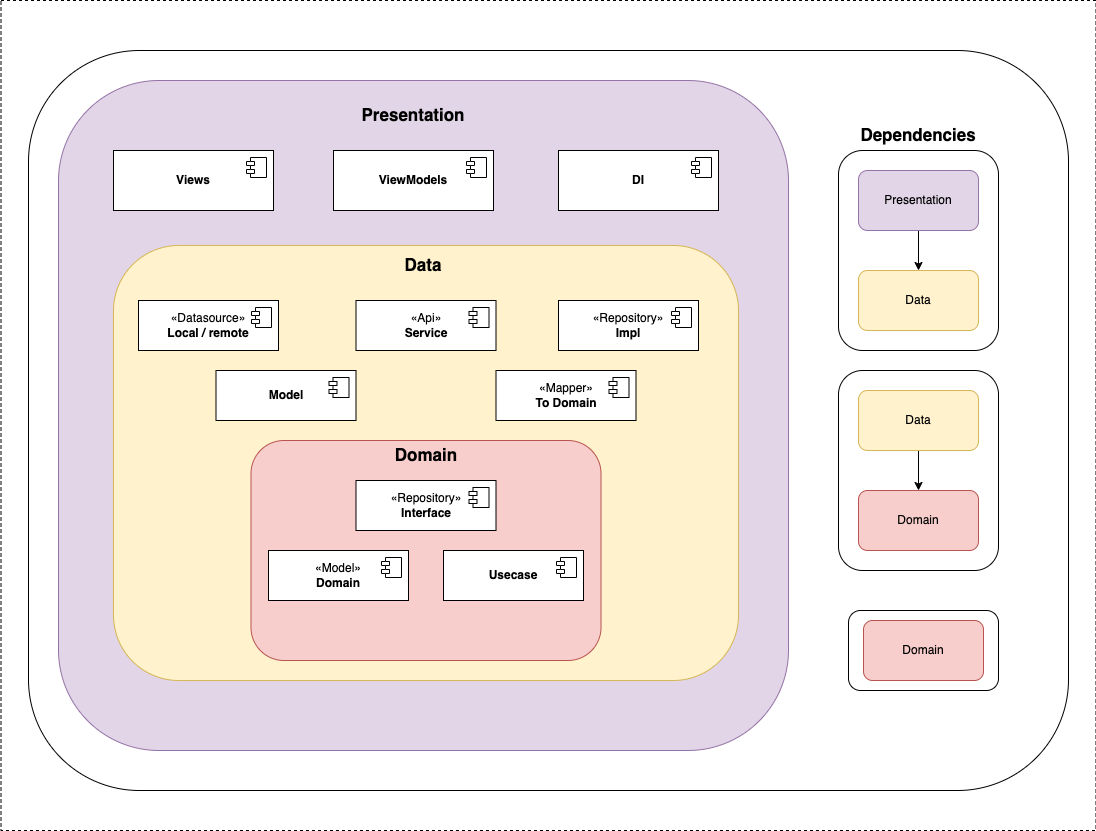

The diagram above was exported from draw.io. Its source (the exported page's mxGraphModel, read from the mxfile embedded in the PNG):
<mxGraphModel dx="2074" dy="1081" grid="1" gridSize="10" guides="1" tooltips="1" connect="1" arrows="1" fold="1" page="1" pageScale="1" pageWidth="850" pageHeight="1100" math="0" shadow="0">
  <root>
    <mxCell id="0" />
    <mxCell id="1" parent="0" />
    <mxCell id="kt1jKGBQUiWGiP4k1NDH-44" value="" style="rounded=0;whiteSpace=wrap;html=1;dashed=1;" vertex="1" parent="1">
      <mxGeometry x="52.5" y="120" width="1095" height="830" as="geometry" />
    </mxCell>
    <mxCell id="kt1jKGBQUiWGiP4k1NDH-31" value="" style="rounded=1;whiteSpace=wrap;html=1;" vertex="1" parent="1">
      <mxGeometry x="80" y="170" width="1040" height="740" as="geometry" />
    </mxCell>
    <mxCell id="kt1jKGBQUiWGiP4k1NDH-43" value="" style="rounded=1;whiteSpace=wrap;html=1;" vertex="1" parent="1">
      <mxGeometry x="900" y="730" width="150" height="80" as="geometry" />
    </mxCell>
    <mxCell id="kt1jKGBQUiWGiP4k1NDH-42" value="" style="rounded=1;whiteSpace=wrap;html=1;" vertex="1" parent="1">
      <mxGeometry x="890" y="490" width="160" height="200" as="geometry" />
    </mxCell>
    <mxCell id="kt1jKGBQUiWGiP4k1NDH-41" value="" style="rounded=1;whiteSpace=wrap;html=1;" vertex="1" parent="1">
      <mxGeometry x="890" y="270" width="160" height="200" as="geometry" />
    </mxCell>
    <mxCell id="kt1jKGBQUiWGiP4k1NDH-1" value="" style="rounded=1;whiteSpace=wrap;html=1;fillColor=#e1d5e7;strokeColor=#9673a6;" vertex="1" parent="1">
      <mxGeometry x="110" y="200" width="730" height="670" as="geometry" />
    </mxCell>
    <mxCell id="kt1jKGBQUiWGiP4k1NDH-2" value="" style="rounded=1;whiteSpace=wrap;html=1;fillColor=#fff2cc;strokeColor=#d6b656;" vertex="1" parent="1">
      <mxGeometry x="165" y="365" width="625" height="435" as="geometry" />
    </mxCell>
    <mxCell id="kt1jKGBQUiWGiP4k1NDH-3" value="" style="rounded=1;whiteSpace=wrap;html=1;fillColor=#f8cecc;strokeColor=#b85450;" vertex="1" parent="1">
      <mxGeometry x="302.5" y="560" width="350" height="220" as="geometry" />
    </mxCell>
    <mxCell id="kt1jKGBQUiWGiP4k1NDH-4" value="&lt;font style=&quot;font-size: 17px;&quot;&gt;&lt;b&gt;Presentation&lt;/b&gt;&lt;/font&gt;" style="text;html=1;align=center;verticalAlign=middle;whiteSpace=wrap;rounded=0;" vertex="1" parent="1">
      <mxGeometry x="435" y="220" width="60" height="30" as="geometry" />
    </mxCell>
    <object label="&lt;b&gt;Views&lt;/b&gt;" id="kt1jKGBQUiWGiP4k1NDH-5">
      <mxCell style="html=1;dropTarget=0;whiteSpace=wrap;" vertex="1" parent="1">
        <mxGeometry x="165" y="270" width="160" height="60" as="geometry" />
      </mxCell>
    </object>
    <mxCell id="kt1jKGBQUiWGiP4k1NDH-6" value="" style="shape=module;jettyWidth=8;jettyHeight=4;" vertex="1" parent="kt1jKGBQUiWGiP4k1NDH-5">
      <mxGeometry x="1" width="20" height="20" relative="1" as="geometry">
        <mxPoint x="-27" y="7" as="offset" />
      </mxGeometry>
    </mxCell>
    <object label="&lt;b&gt;ViewModels&lt;/b&gt;" id="kt1jKGBQUiWGiP4k1NDH-7">
      <mxCell style="html=1;dropTarget=0;whiteSpace=wrap;" vertex="1" parent="1">
        <mxGeometry x="385" y="270" width="160" height="60" as="geometry" />
      </mxCell>
    </object>
    <mxCell id="kt1jKGBQUiWGiP4k1NDH-8" value="" style="shape=module;jettyWidth=8;jettyHeight=4;" vertex="1" parent="kt1jKGBQUiWGiP4k1NDH-7">
      <mxGeometry x="1" width="20" height="20" relative="1" as="geometry">
        <mxPoint x="-27" y="7" as="offset" />
      </mxGeometry>
    </mxCell>
    <object label="&lt;b&gt;DI&lt;/b&gt;" id="kt1jKGBQUiWGiP4k1NDH-9">
      <mxCell style="html=1;dropTarget=0;whiteSpace=wrap;" vertex="1" parent="1">
        <mxGeometry x="610" y="270" width="160" height="60" as="geometry" />
      </mxCell>
    </object>
    <mxCell id="kt1jKGBQUiWGiP4k1NDH-10" value="" style="shape=module;jettyWidth=8;jettyHeight=4;" vertex="1" parent="kt1jKGBQUiWGiP4k1NDH-9">
      <mxGeometry x="1" width="20" height="20" relative="1" as="geometry">
        <mxPoint x="-27" y="7" as="offset" />
      </mxGeometry>
    </mxCell>
    <mxCell id="kt1jKGBQUiWGiP4k1NDH-11" value="«Datasource»&lt;br&gt;&lt;b&gt;Local / remote&lt;/b&gt;" style="html=1;dropTarget=0;whiteSpace=wrap;" vertex="1" parent="1">
      <mxGeometry x="190" y="420" width="140" height="50" as="geometry" />
    </mxCell>
    <mxCell id="kt1jKGBQUiWGiP4k1NDH-12" value="" style="shape=module;jettyWidth=8;jettyHeight=4;" vertex="1" parent="kt1jKGBQUiWGiP4k1NDH-11">
      <mxGeometry x="1" width="20" height="20" relative="1" as="geometry">
        <mxPoint x="-27" y="7" as="offset" />
      </mxGeometry>
    </mxCell>
    <mxCell id="kt1jKGBQUiWGiP4k1NDH-13" value="&lt;font style=&quot;font-size: 17px;&quot;&gt;&lt;b&gt;Data&lt;/b&gt;&lt;/font&gt;" style="text;html=1;align=center;verticalAlign=middle;whiteSpace=wrap;rounded=0;" vertex="1" parent="1">
      <mxGeometry x="445" y="370" width="60" height="30" as="geometry" />
    </mxCell>
    <mxCell id="kt1jKGBQUiWGiP4k1NDH-14" value="«Api»&lt;br&gt;&lt;b&gt;Service&lt;/b&gt;" style="html=1;dropTarget=0;whiteSpace=wrap;" vertex="1" parent="1">
      <mxGeometry x="407.5" y="420" width="140" height="50" as="geometry" />
    </mxCell>
    <mxCell id="kt1jKGBQUiWGiP4k1NDH-15" value="" style="shape=module;jettyWidth=8;jettyHeight=4;" vertex="1" parent="kt1jKGBQUiWGiP4k1NDH-14">
      <mxGeometry x="1" width="20" height="20" relative="1" as="geometry">
        <mxPoint x="-27" y="7" as="offset" />
      </mxGeometry>
    </mxCell>
    <mxCell id="kt1jKGBQUiWGiP4k1NDH-16" value="«Repository»&lt;br&gt;&lt;b&gt;Impl&lt;/b&gt;" style="html=1;dropTarget=0;whiteSpace=wrap;" vertex="1" parent="1">
      <mxGeometry x="610" y="420" width="140" height="50" as="geometry" />
    </mxCell>
    <mxCell id="kt1jKGBQUiWGiP4k1NDH-17" value="" style="shape=module;jettyWidth=8;jettyHeight=4;" vertex="1" parent="kt1jKGBQUiWGiP4k1NDH-16">
      <mxGeometry x="1" width="20" height="20" relative="1" as="geometry">
        <mxPoint x="-27" y="7" as="offset" />
      </mxGeometry>
    </mxCell>
    <mxCell id="kt1jKGBQUiWGiP4k1NDH-18" value="&lt;b&gt;Model&lt;/b&gt;" style="html=1;dropTarget=0;whiteSpace=wrap;" vertex="1" parent="1">
      <mxGeometry x="267.5" y="490" width="140" height="50" as="geometry" />
    </mxCell>
    <mxCell id="kt1jKGBQUiWGiP4k1NDH-19" value="" style="shape=module;jettyWidth=8;jettyHeight=4;" vertex="1" parent="kt1jKGBQUiWGiP4k1NDH-18">
      <mxGeometry x="1" width="20" height="20" relative="1" as="geometry">
        <mxPoint x="-27" y="7" as="offset" />
      </mxGeometry>
    </mxCell>
    <mxCell id="kt1jKGBQUiWGiP4k1NDH-22" value="«Mapper»&lt;br&gt;&lt;b&gt;To Domain&lt;/b&gt;" style="html=1;dropTarget=0;whiteSpace=wrap;" vertex="1" parent="1">
      <mxGeometry x="547.5" y="490" width="140" height="50" as="geometry" />
    </mxCell>
    <mxCell id="kt1jKGBQUiWGiP4k1NDH-23" value="" style="shape=module;jettyWidth=8;jettyHeight=4;" vertex="1" parent="kt1jKGBQUiWGiP4k1NDH-22">
      <mxGeometry x="1" width="20" height="20" relative="1" as="geometry">
        <mxPoint x="-27" y="7" as="offset" />
      </mxGeometry>
    </mxCell>
    <mxCell id="kt1jKGBQUiWGiP4k1NDH-24" value="«Repository»&lt;br&gt;&lt;b&gt;Interface&lt;/b&gt;" style="html=1;dropTarget=0;whiteSpace=wrap;" vertex="1" parent="1">
      <mxGeometry x="407.5" y="600" width="140" height="50" as="geometry" />
    </mxCell>
    <mxCell id="kt1jKGBQUiWGiP4k1NDH-25" value="" style="shape=module;jettyWidth=8;jettyHeight=4;" vertex="1" parent="kt1jKGBQUiWGiP4k1NDH-24">
      <mxGeometry x="1" width="20" height="20" relative="1" as="geometry">
        <mxPoint x="-27" y="7" as="offset" />
      </mxGeometry>
    </mxCell>
    <mxCell id="kt1jKGBQUiWGiP4k1NDH-26" value="«Model»&lt;br&gt;&lt;b&gt;Domain&lt;/b&gt;" style="html=1;dropTarget=0;whiteSpace=wrap;" vertex="1" parent="1">
      <mxGeometry x="320" y="670" width="140" height="50" as="geometry" />
    </mxCell>
    <mxCell id="kt1jKGBQUiWGiP4k1NDH-27" value="" style="shape=module;jettyWidth=8;jettyHeight=4;" vertex="1" parent="kt1jKGBQUiWGiP4k1NDH-26">
      <mxGeometry x="1" width="20" height="20" relative="1" as="geometry">
        <mxPoint x="-27" y="7" as="offset" />
      </mxGeometry>
    </mxCell>
    <mxCell id="kt1jKGBQUiWGiP4k1NDH-28" value="&lt;b&gt;Usecase&lt;/b&gt;" style="html=1;dropTarget=0;whiteSpace=wrap;" vertex="1" parent="1">
      <mxGeometry x="495" y="670" width="140" height="50" as="geometry" />
    </mxCell>
    <mxCell id="kt1jKGBQUiWGiP4k1NDH-29" value="" style="shape=module;jettyWidth=8;jettyHeight=4;" vertex="1" parent="kt1jKGBQUiWGiP4k1NDH-28">
      <mxGeometry x="1" width="20" height="20" relative="1" as="geometry">
        <mxPoint x="-27" y="7" as="offset" />
      </mxGeometry>
    </mxCell>
    <mxCell id="kt1jKGBQUiWGiP4k1NDH-30" value="&lt;font style=&quot;font-size: 17px;&quot;&gt;&lt;b&gt;Domain&lt;/b&gt;&lt;/font&gt;" style="text;html=1;align=center;verticalAlign=middle;whiteSpace=wrap;rounded=0;" vertex="1" parent="1">
      <mxGeometry x="447.5" y="560" width="60" height="30" as="geometry" />
    </mxCell>
    <mxCell id="kt1jKGBQUiWGiP4k1NDH-32" value="&lt;font style=&quot;font-size: 17px;&quot;&gt;&lt;b&gt;Dependencies&lt;/b&gt;&lt;/font&gt;" style="text;html=1;align=center;verticalAlign=middle;whiteSpace=wrap;rounded=0;" vertex="1" parent="1">
      <mxGeometry x="940" y="240" width="60" height="30" as="geometry" />
    </mxCell>
    <mxCell id="kt1jKGBQUiWGiP4k1NDH-36" value="" style="edgeStyle=orthogonalEdgeStyle;rounded=0;orthogonalLoop=1;jettySize=auto;html=1;" edge="1" parent="1" source="kt1jKGBQUiWGiP4k1NDH-33" target="kt1jKGBQUiWGiP4k1NDH-35">
      <mxGeometry relative="1" as="geometry" />
    </mxCell>
    <mxCell id="kt1jKGBQUiWGiP4k1NDH-33" value="Presentation" style="rounded=1;whiteSpace=wrap;html=1;fillColor=#e1d5e7;strokeColor=#9673a6;" vertex="1" parent="1">
      <mxGeometry x="910" y="290" width="120" height="60" as="geometry" />
    </mxCell>
    <mxCell id="kt1jKGBQUiWGiP4k1NDH-35" value="Data" style="rounded=1;whiteSpace=wrap;html=1;fillColor=#fff2cc;strokeColor=#d6b656;" vertex="1" parent="1">
      <mxGeometry x="910" y="390" width="120" height="60" as="geometry" />
    </mxCell>
    <mxCell id="kt1jKGBQUiWGiP4k1NDH-39" style="edgeStyle=orthogonalEdgeStyle;rounded=0;orthogonalLoop=1;jettySize=auto;html=1;exitX=0.5;exitY=1;exitDx=0;exitDy=0;entryX=0.5;entryY=0;entryDx=0;entryDy=0;" edge="1" parent="1" source="kt1jKGBQUiWGiP4k1NDH-37" target="kt1jKGBQUiWGiP4k1NDH-38">
      <mxGeometry relative="1" as="geometry" />
    </mxCell>
    <mxCell id="kt1jKGBQUiWGiP4k1NDH-37" value="Data" style="rounded=1;whiteSpace=wrap;html=1;fillColor=#fff2cc;strokeColor=#d6b656;" vertex="1" parent="1">
      <mxGeometry x="910" y="510" width="120" height="60" as="geometry" />
    </mxCell>
    <mxCell id="kt1jKGBQUiWGiP4k1NDH-38" value="Domain" style="rounded=1;whiteSpace=wrap;html=1;fillColor=#f8cecc;strokeColor=#b85450;" vertex="1" parent="1">
      <mxGeometry x="910" y="610" width="120" height="60" as="geometry" />
    </mxCell>
    <mxCell id="kt1jKGBQUiWGiP4k1NDH-40" value="Domain" style="rounded=1;whiteSpace=wrap;html=1;fillColor=#f8cecc;strokeColor=#b85450;" vertex="1" parent="1">
      <mxGeometry x="915" y="740" width="120" height="60" as="geometry" />
    </mxCell>
  </root>
</mxGraphModel>